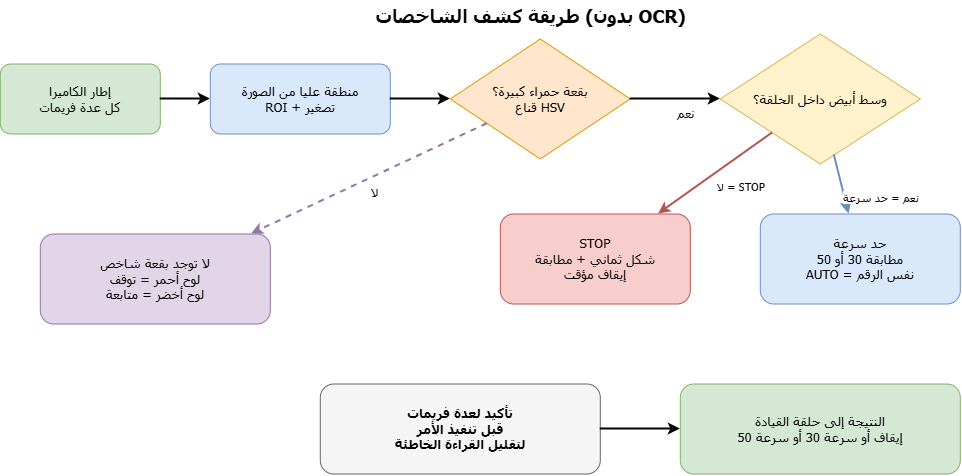

The diagram above was exported from draw.io. Its source (the exported page's mxGraphModel, read from the mxfile embedded in the PNG):
<mxGraphModel dx="1056" dy="744" grid="1" gridSize="10" guides="1" tooltips="1" connect="1" arrows="1" fold="1" page="1" pageScale="1" pageWidth="1169" pageHeight="827" math="0" shadow="0">
  <root>
    <mxCell id="0" />
    <mxCell id="1" parent="0" />
    <mxCell id="t" parent="1" style="text;html=1;strokeColor=none;fillColor=none;align=center;fontSize=18;fontStyle=1;fontFamily=Tahoma;" value="طريقة كشف الشاخصات (بدون OCR)" vertex="1">
      <mxGeometry height="36" width="700" x="220" y="16" as="geometry" />
    </mxCell>
    <mxCell id="a" parent="1" style="rounded=1;whiteSpace=wrap;html=1;fillColor=#d5e8d4;strokeColor=#82b366;fontFamily=Tahoma;fontSize=13;" value="إطار الكاميرا&#10;كل عدة فريمات" vertex="1">
      <mxGeometry height="70" width="160" x="40" y="80" as="geometry" />
    </mxCell>
    <mxCell id="b" parent="1" style="rounded=1;whiteSpace=wrap;html=1;fillColor=#dae8fc;strokeColor=#6c8ebf;fontFamily=Tahoma;fontSize=13;" value="منطقة عليا من الصورة&#10;ROI + تصغير" vertex="1">
      <mxGeometry height="70" width="180" x="250" y="80" as="geometry" />
    </mxCell>
    <mxCell id="c" parent="1" style="rhombus;whiteSpace=wrap;html=1;fillColor=#ffe6cc;strokeColor=#d79b00;fontFamily=Tahoma;fontSize=13;" value="بقعة حمراء كبيرة؟&#10;قناع HSV" vertex="1">
      <mxGeometry height="120" width="180" x="490" y="55" as="geometry" />
    </mxCell>
    <mxCell id="d" parent="1" style="rhombus;whiteSpace=wrap;html=1;fillColor=#fff2cc;strokeColor=#d6b656;fontFamily=Tahoma;fontSize=13;" value="وسط أبيض داخل الحلقة؟" vertex="1">
      <mxGeometry height="130" width="200" x="760" y="50" as="geometry" />
    </mxCell>
    <mxCell id="lim" parent="1" style="rounded=1;whiteSpace=wrap;html=1;fillColor=#dae8fc;strokeColor=#6c8ebf;fontFamily=Tahoma;fontSize=13;" value="حد سرعة&#10;مطابقة 30 أو 50&#10;AUTO = نفس الرقم" vertex="1">
      <mxGeometry height="90" width="200" x="800" y="230" as="geometry" />
    </mxCell>
    <mxCell id="stp" parent="1" style="rounded=1;whiteSpace=wrap;html=1;fillColor=#f8cecc;strokeColor=#b85450;fontFamily=Tahoma;fontSize=13;" value="STOP&#10;شكل ثماني + مطابقة&#10;إيقاف مؤقت" vertex="1">
      <mxGeometry height="90" width="190" x="540" y="230" as="geometry" />
    </mxCell>
    <mxCell id="pnl" parent="1" style="rounded=1;whiteSpace=wrap;html=1;fillColor=#e1d5e7;strokeColor=#9673a6;fontFamily=Tahoma;fontSize=13;" value="لا توجد بقعة شاخص&#10;لوح أحمر = توقف&#10;لوح أخضر = متابعة" vertex="1">
      <mxGeometry height="90" width="230" x="80" y="250" as="geometry" />
    </mxCell>
    <mxCell id="cnf" parent="1" style="rounded=1;whiteSpace=wrap;html=1;fillColor=#f5f5f5;strokeColor=#666666;fontFamily=Tahoma;fontSize=13;fontStyle=1;" value="تأكيد لعدة فريمات&#10;قبل تنفيذ الأمر&#10;لتقليل القراءة الخاطئة" vertex="1">
      <mxGeometry height="90" width="280" x="360" y="400" as="geometry" />
    </mxCell>
    <mxCell id="act" parent="1" style="rounded=1;whiteSpace=wrap;html=1;fillColor=#d5e8d4;strokeColor=#82b366;fontFamily=Tahoma;fontSize=13;" value="النتيجة إلى حلقة القيادة&#10;إيقاف  أو  سرعة 30  أو  سرعة 50" vertex="1">
      <mxGeometry height="90" width="280" x="720" y="400" as="geometry" />
    </mxCell>
    <mxCell id="e1" edge="1" parent="1" source="a" style="endArrow=classic;html=1;strokeWidth=2;" target="b">
      <mxGeometry relative="1" as="geometry" />
    </mxCell>
    <mxCell id="e2" edge="1" parent="1" source="b" style="endArrow=classic;html=1;strokeWidth=2;" target="c">
      <mxGeometry relative="1" as="geometry" />
    </mxCell>
    <mxCell id="e3" edge="1" parent="1" source="c" style="endArrow=classic;html=1;strokeWidth=2;" target="d">
      <mxGeometry relative="1" as="geometry" />
    </mxCell>
    <mxCell id="e3l" connectable="0" parent="e3" style="edgeLabel;html=1;fontFamily=Tahoma;fontSize=12;" value="نعم" vertex="1">
      <mxGeometry relative="1" as="geometry" />
    </mxCell>
    <mxCell id="e4" edge="1" parent="1" source="d" style="endArrow=classic;html=1;strokeWidth=2;strokeColor=#6c8ebf;" target="lim">
      <mxGeometry relative="1" as="geometry" />
    </mxCell>
    <mxCell id="e4l" connectable="0" parent="e4" style="edgeLabel;html=1;fontFamily=Tahoma;fontSize=11;" value="نعم = حد سرعة" vertex="1">
      <mxGeometry relative="1" as="geometry" />
    </mxCell>
    <mxCell id="e5" edge="1" parent="1" source="d" style="endArrow=classic;html=1;strokeWidth=2;strokeColor=#b85450;" target="stp">
      <mxGeometry relative="1" as="geometry" />
    </mxCell>
    <mxCell id="e5l" connectable="0" parent="e5" style="edgeLabel;html=1;fontFamily=Tahoma;fontSize=11;" value="لا = STOP" vertex="1">
      <mxGeometry relative="1" as="geometry" />
    </mxCell>
    <mxCell id="e6" edge="1" parent="1" source="c" style="endArrow=classic;html=1;strokeWidth=2;strokeColor=#9673a6;dashed=1;" target="pnl">
      <mxGeometry relative="1" as="geometry" />
    </mxCell>
    <mxCell id="e6l" connectable="0" parent="e6" style="edgeLabel;html=1;fontFamily=Tahoma;fontSize=12;" value="لا" vertex="1">
      <mxGeometry relative="1" as="geometry" />
    </mxCell>
    <mxCell id="e7" edge="1" parent="1" source="cnf" style="endArrow=classic;html=1;strokeWidth=2;" target="act">
      <mxGeometry relative="1" as="geometry" />
    </mxCell>
  </root>
</mxGraphModel>